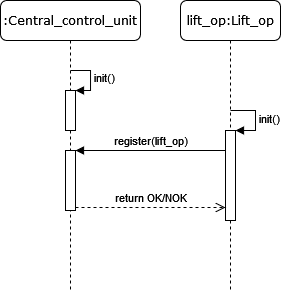

The diagram above was exported from draw.io. Its source (the exported page's mxGraphModel, read from the mxfile embedded in the PNG):
<mxGraphModel dx="685" dy="366" grid="1" gridSize="10" guides="1" tooltips="1" connect="1" arrows="1" fold="1" page="1" pageScale="1" pageWidth="1100" pageHeight="850" background="none" math="0" shadow="0">
  <root>
    <mxCell id="0" />
    <mxCell id="1" parent="0" />
    <mxCell id="7baba1c4bc27f4b0-2" value="lift_op:Lift_op" style="shape=umlLifeline;perimeter=lifelinePerimeter;whiteSpace=wrap;html=1;container=1;collapsible=0;recursiveResize=0;outlineConnect=0;rounded=1;shadow=0;comic=0;labelBackgroundColor=none;strokeWidth=1;fontFamily=Verdana;fontSize=12;align=center;" parent="1" vertex="1">
      <mxGeometry x="240" y="80" width="100" height="290" as="geometry" />
    </mxCell>
    <mxCell id="opKKTeFZ7ZWBxeRKcij3-11" value="" style="html=1;points=[];perimeter=orthogonalPerimeter;" parent="7baba1c4bc27f4b0-2" vertex="1">
      <mxGeometry x="45" y="130" width="10" height="90" as="geometry" />
    </mxCell>
    <mxCell id="opKKTeFZ7ZWBxeRKcij3-12" value="init()" style="edgeStyle=orthogonalEdgeStyle;html=1;align=left;spacingLeft=2;endArrow=block;rounded=0;entryX=1;entryY=0;" parent="7baba1c4bc27f4b0-2" target="opKKTeFZ7ZWBxeRKcij3-11" edge="1">
      <mxGeometry relative="1" as="geometry">
        <mxPoint x="50" y="110" as="sourcePoint" />
        <Array as="points">
          <mxPoint x="75" y="110" />
        </Array>
      </mxGeometry>
    </mxCell>
    <mxCell id="7baba1c4bc27f4b0-8" value=":Central_control_unit" style="shape=umlLifeline;perimeter=lifelinePerimeter;whiteSpace=wrap;html=1;container=1;collapsible=0;recursiveResize=0;outlineConnect=0;rounded=1;shadow=0;comic=0;labelBackgroundColor=none;strokeWidth=1;fontFamily=Verdana;fontSize=12;align=center;" parent="1" vertex="1">
      <mxGeometry x="60" y="80" width="140" height="290" as="geometry" />
    </mxCell>
    <mxCell id="opKKTeFZ7ZWBxeRKcij3-9" value="" style="html=1;points=[];perimeter=orthogonalPerimeter;" parent="7baba1c4bc27f4b0-8" vertex="1">
      <mxGeometry x="65" y="90" width="10" height="40" as="geometry" />
    </mxCell>
    <mxCell id="opKKTeFZ7ZWBxeRKcij3-10" value="init()" style="edgeStyle=orthogonalEdgeStyle;html=1;align=left;spacingLeft=2;endArrow=block;rounded=0;entryX=1;entryY=0;" parent="7baba1c4bc27f4b0-8" target="opKKTeFZ7ZWBxeRKcij3-9" edge="1">
      <mxGeometry relative="1" as="geometry">
        <mxPoint x="70" y="70" as="sourcePoint" />
        <Array as="points">
          <mxPoint x="90" y="70" />
          <mxPoint x="90" y="90" />
        </Array>
      </mxGeometry>
    </mxCell>
    <mxCell id="opKKTeFZ7ZWBxeRKcij3-13" value="" style="html=1;points=[];perimeter=orthogonalPerimeter;" parent="7baba1c4bc27f4b0-8" vertex="1">
      <mxGeometry x="65" y="150" width="10" height="60" as="geometry" />
    </mxCell>
    <mxCell id="opKKTeFZ7ZWBxeRKcij3-14" value="register(lift_op)" style="html=1;verticalAlign=bottom;endArrow=block;entryX=1;entryY=0;rounded=0;" parent="1" source="opKKTeFZ7ZWBxeRKcij3-11" target="opKKTeFZ7ZWBxeRKcij3-13" edge="1">
      <mxGeometry relative="1" as="geometry">
        <mxPoint x="215" y="230" as="sourcePoint" />
      </mxGeometry>
    </mxCell>
    <mxCell id="opKKTeFZ7ZWBxeRKcij3-15" value="return OK/NOK" style="html=1;verticalAlign=bottom;endArrow=open;dashed=1;endSize=8;exitX=1;exitY=0.95;rounded=0;" parent="1" source="opKKTeFZ7ZWBxeRKcij3-13" target="opKKTeFZ7ZWBxeRKcij3-11" edge="1">
      <mxGeometry relative="1" as="geometry">
        <mxPoint x="215" y="287" as="targetPoint" />
      </mxGeometry>
    </mxCell>
  </root>
</mxGraphModel>